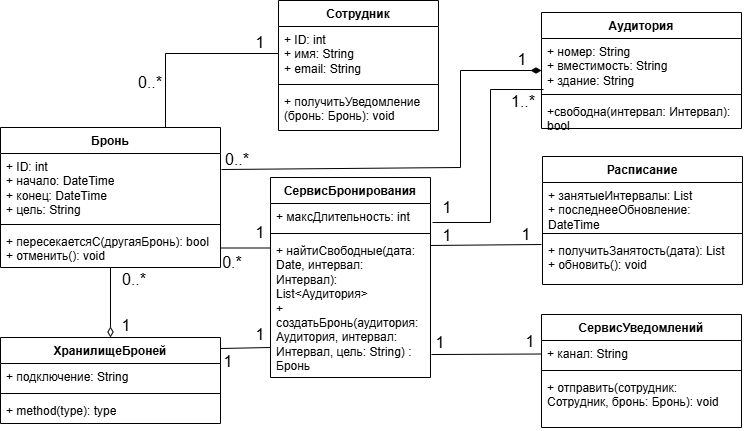

The diagram above was exported from draw.io. Its source (the exported page's mxGraphModel, read from the mxfile embedded in the PNG):
<mxGraphModel dx="692" dy="506" grid="1" gridSize="10" guides="1" tooltips="1" connect="1" arrows="1" fold="1" page="1" pageScale="1" pageWidth="827" pageHeight="1169" math="0" shadow="0">
  <root>
    <mxCell id="0" />
    <mxCell id="1" parent="0" />
    <mxCell id="nV0iBxOhQYqxFt6W0gWw-55" edge="1" parent="1" source="nV0iBxOhQYqxFt6W0gWw-4" style="edgeStyle=none;curved=1;rounded=0;curveGeometry=1;orthogonalLoop=1;jettySize=auto;html=1;fontSize=12;startSize=8;endSize=8;entryX=1;entryY=0.057;entryDx=0;entryDy=0;entryPerimeter=0;exitX=-0.005;exitY=0.149;exitDx=0;exitDy=0;exitPerimeter=0;endArrow=none;endFill=0;" target="nV0iBxOhQYqxFt6W0gWw-12" value="">
      <mxGeometry relative="1" as="geometry" />
    </mxCell>
    <mxCell id="nV0iBxOhQYqxFt6W0gWw-1" parent="1" style="swimlane;fontStyle=1;align=center;verticalAlign=top;childLayout=stackLayout;horizontal=1;startSize=26;horizontalStack=0;resizeParent=1;resizeParentMax=0;resizeLast=0;collapsible=1;marginBottom=0;whiteSpace=wrap;html=1;" value="Расписание" vertex="1">
      <mxGeometry height="128" width="200" x="582" y="169" as="geometry" />
    </mxCell>
    <mxCell id="nV0iBxOhQYqxFt6W0gWw-2" parent="nV0iBxOhQYqxFt6W0gWw-1" style="text;strokeColor=none;fillColor=none;align=left;verticalAlign=top;spacingLeft=4;spacingRight=4;overflow=hidden;rotatable=0;points=[[0,0.5],[1,0.5]];portConstraint=eastwest;whiteSpace=wrap;html=1;" value="+ занятыеИнтервалы: List&lt;div&gt;+ последнееОбновление: DateTime&lt;/div&gt;" vertex="1">
      <mxGeometry height="47" width="200" y="26" as="geometry" />
    </mxCell>
    <mxCell id="nV0iBxOhQYqxFt6W0gWw-3" parent="nV0iBxOhQYqxFt6W0gWw-1" style="line;strokeWidth=1;fillColor=none;align=left;verticalAlign=middle;spacingTop=-1;spacingLeft=3;spacingRight=3;rotatable=0;labelPosition=right;points=[];portConstraint=eastwest;strokeColor=inherit;" value="" vertex="1">
      <mxGeometry height="8" width="200" y="73" as="geometry" />
    </mxCell>
    <mxCell id="nV0iBxOhQYqxFt6W0gWw-4" parent="nV0iBxOhQYqxFt6W0gWw-1" style="text;strokeColor=none;fillColor=none;align=left;verticalAlign=top;spacingLeft=4;spacingRight=4;overflow=hidden;rotatable=0;points=[[0,0.5],[1,0.5]];portConstraint=eastwest;whiteSpace=wrap;html=1;" value="+ получитьЗанятость(дата): List&lt;div&gt;+ обновить(): void&lt;/div&gt;" vertex="1">
      <mxGeometry height="47" width="200" y="81" as="geometry" />
    </mxCell>
    <mxCell id="nV0iBxOhQYqxFt6W0gWw-5" parent="1" style="swimlane;fontStyle=1;align=center;verticalAlign=top;childLayout=stackLayout;horizontal=1;startSize=26;horizontalStack=0;resizeParent=1;resizeParentMax=0;resizeLast=0;collapsible=1;marginBottom=0;whiteSpace=wrap;html=1;" value="СервисУведомлений" vertex="1">
      <mxGeometry height="113" width="200" x="581" y="327" as="geometry" />
    </mxCell>
    <mxCell id="nV0iBxOhQYqxFt6W0gWw-6" parent="nV0iBxOhQYqxFt6W0gWw-5" style="text;strokeColor=none;fillColor=none;align=left;verticalAlign=top;spacingLeft=4;spacingRight=4;overflow=hidden;rotatable=0;points=[[0,0.5],[1,0.5]];portConstraint=eastwest;whiteSpace=wrap;html=1;" value="+ канал: String" vertex="1">
      <mxGeometry height="26" width="200" y="26" as="geometry" />
    </mxCell>
    <mxCell id="nV0iBxOhQYqxFt6W0gWw-7" parent="nV0iBxOhQYqxFt6W0gWw-5" style="line;strokeWidth=1;fillColor=none;align=left;verticalAlign=middle;spacingTop=-1;spacingLeft=3;spacingRight=3;rotatable=0;labelPosition=right;points=[];portConstraint=eastwest;strokeColor=inherit;" value="" vertex="1">
      <mxGeometry height="8" width="200" y="52" as="geometry" />
    </mxCell>
    <mxCell id="nV0iBxOhQYqxFt6W0gWw-8" parent="nV0iBxOhQYqxFt6W0gWw-5" style="text;strokeColor=none;fillColor=none;align=left;verticalAlign=top;spacingLeft=4;spacingRight=4;overflow=hidden;rotatable=0;points=[[0,0.5],[1,0.5]];portConstraint=eastwest;whiteSpace=wrap;html=1;" value="+ отправить(сотрудник: Сотрудник, бронь: Бронь): void" vertex="1">
      <mxGeometry height="53" width="200" y="60" as="geometry" />
    </mxCell>
    <mxCell id="nV0iBxOhQYqxFt6W0gWw-48" edge="1" parent="1" source="nV0iBxOhQYqxFt6W0gWw-12" style="edgeStyle=none;curved=1;rounded=0;curveGeometry=1;orthogonalLoop=1;jettySize=auto;html=1;fontSize=12;startSize=8;endSize=8;entryX=1;entryY=0.5;entryDx=0;entryDy=0;exitX=0;exitY=0.075;exitDx=0;exitDy=0;exitPerimeter=0;endArrow=none;endFill=0;" target="nV0iBxOhQYqxFt6W0gWw-32" value="">
      <mxGeometry relative="1" as="geometry" />
    </mxCell>
    <mxCell id="nV0iBxOhQYqxFt6W0gWw-51" edge="1" parent="1" source="nV0iBxOhQYqxFt6W0gWw-54" style="edgeStyle=none;curved=0;rounded=0;orthogonalLoop=1;jettySize=auto;html=1;fontSize=12;startSize=8;endSize=8;entryX=0.01;entryY=0.981;entryDx=0;entryDy=0;entryPerimeter=0;endArrow=none;endFill=0;exitX=0.25;exitY=1;exitDx=0;exitDy=0;" target="nV0iBxOhQYqxFt6W0gWw-37" value="">
      <mxGeometry relative="1" x="-0.2298" as="geometry">
        <Array as="points">
          <mxPoint x="530" y="235" />
          <mxPoint x="530" y="102.01" />
        </Array>
        <mxPoint x="570" y="100" as="targetPoint" />
      </mxGeometry>
    </mxCell>
    <mxCell id="nV0iBxOhQYqxFt6W0gWw-9" parent="1" style="swimlane;fontStyle=1;align=center;verticalAlign=top;childLayout=stackLayout;horizontal=1;startSize=26;horizontalStack=0;resizeParent=1;resizeParentMax=0;resizeLast=0;collapsible=1;marginBottom=0;whiteSpace=wrap;html=1;" value="СервисБронирования" vertex="1">
      <mxGeometry height="200" width="160" x="310" y="190" as="geometry" />
    </mxCell>
    <mxCell id="nV0iBxOhQYqxFt6W0gWw-10" parent="nV0iBxOhQYqxFt6W0gWw-9" style="text;strokeColor=none;fillColor=none;align=left;verticalAlign=top;spacingLeft=4;spacingRight=4;overflow=hidden;rotatable=0;points=[[0,0.5],[1,0.5]];portConstraint=eastwest;whiteSpace=wrap;html=1;" value="+ максДлительность: int" vertex="1">
      <mxGeometry height="26" width="160" y="26" as="geometry" />
    </mxCell>
    <mxCell id="nV0iBxOhQYqxFt6W0gWw-11" parent="nV0iBxOhQYqxFt6W0gWw-9" style="line;strokeWidth=1;fillColor=none;align=left;verticalAlign=middle;spacingTop=-1;spacingLeft=3;spacingRight=3;rotatable=0;labelPosition=right;points=[];portConstraint=eastwest;strokeColor=inherit;" value="" vertex="1">
      <mxGeometry height="8" width="160" y="52" as="geometry" />
    </mxCell>
    <mxCell id="nV0iBxOhQYqxFt6W0gWw-12" parent="nV0iBxOhQYqxFt6W0gWw-9" style="text;strokeColor=none;fillColor=none;align=left;verticalAlign=top;spacingLeft=4;spacingRight=4;overflow=hidden;rotatable=0;points=[[0,0.5],[1,0.5]];portConstraint=eastwest;whiteSpace=wrap;html=1;" value="+ найтиСвободные(дата: Date, интервал: Интервал): List&amp;lt;Аудитория&amp;gt;&lt;div&gt;+ создатьБронь(аудитория: Аудитория, интервал: Интервал, цель: String) : Бронь&lt;/div&gt;" vertex="1">
      <mxGeometry height="140" width="160" y="60" as="geometry" />
    </mxCell>
    <mxCell id="nV0iBxOhQYqxFt6W0gWw-13" parent="1" style="swimlane;fontStyle=1;align=center;verticalAlign=top;childLayout=stackLayout;horizontal=1;startSize=26;horizontalStack=0;resizeParent=1;resizeParentMax=0;resizeLast=0;collapsible=1;marginBottom=0;whiteSpace=wrap;html=1;" value="ХранилищеБроней" vertex="1">
      <mxGeometry height="86" width="220" x="40" y="350" as="geometry" />
    </mxCell>
    <mxCell id="nV0iBxOhQYqxFt6W0gWw-14" parent="nV0iBxOhQYqxFt6W0gWw-13" style="text;strokeColor=none;fillColor=none;align=left;verticalAlign=top;spacingLeft=4;spacingRight=4;overflow=hidden;rotatable=0;points=[[0,0.5],[1,0.5]];portConstraint=eastwest;whiteSpace=wrap;html=1;" value="+ подключение: String" vertex="1">
      <mxGeometry height="26" width="220" y="26" as="geometry" />
    </mxCell>
    <mxCell id="nV0iBxOhQYqxFt6W0gWw-15" parent="nV0iBxOhQYqxFt6W0gWw-13" style="line;strokeWidth=1;fillColor=none;align=left;verticalAlign=middle;spacingTop=-1;spacingLeft=3;spacingRight=3;rotatable=0;labelPosition=right;points=[];portConstraint=eastwest;strokeColor=inherit;" value="" vertex="1">
      <mxGeometry height="8" width="220" y="52" as="geometry" />
    </mxCell>
    <mxCell id="nV0iBxOhQYqxFt6W0gWw-16" parent="nV0iBxOhQYqxFt6W0gWw-13" style="text;strokeColor=none;fillColor=none;align=left;verticalAlign=top;spacingLeft=4;spacingRight=4;overflow=hidden;rotatable=0;points=[[0,0.5],[1,0.5]];portConstraint=eastwest;whiteSpace=wrap;html=1;" value="+ method(type): type" vertex="1">
      <mxGeometry height="26" width="220" y="60" as="geometry" />
    </mxCell>
    <mxCell id="nV0iBxOhQYqxFt6W0gWw-25" parent="1" style="swimlane;fontStyle=1;align=center;verticalAlign=top;childLayout=stackLayout;horizontal=1;startSize=26;horizontalStack=0;resizeParent=1;resizeParentMax=0;resizeLast=0;collapsible=1;marginBottom=0;whiteSpace=wrap;html=1;" value="Сотрудник" vertex="1">
      <mxGeometry height="130" width="160" x="318" y="13" as="geometry" />
    </mxCell>
    <mxCell id="nV0iBxOhQYqxFt6W0gWw-26" parent="nV0iBxOhQYqxFt6W0gWw-25" style="text;strokeColor=none;fillColor=none;align=left;verticalAlign=top;spacingLeft=4;spacingRight=4;overflow=hidden;rotatable=0;points=[[0,0.5],[1,0.5]];portConstraint=eastwest;whiteSpace=wrap;html=1;" value="+ ID: int&lt;div&gt;+ имя: String&lt;/div&gt;&lt;div&gt;+ email: String&lt;/div&gt;" vertex="1">
      <mxGeometry height="54" width="160" y="26" as="geometry" />
    </mxCell>
    <mxCell id="nV0iBxOhQYqxFt6W0gWw-27" parent="nV0iBxOhQYqxFt6W0gWw-25" style="line;strokeWidth=1;fillColor=none;align=left;verticalAlign=middle;spacingTop=-1;spacingLeft=3;spacingRight=3;rotatable=0;labelPosition=right;points=[];portConstraint=eastwest;strokeColor=inherit;" value="" vertex="1">
      <mxGeometry height="8" width="160" y="80" as="geometry" />
    </mxCell>
    <mxCell id="nV0iBxOhQYqxFt6W0gWw-28" parent="nV0iBxOhQYqxFt6W0gWw-25" style="text;strokeColor=none;fillColor=none;align=left;verticalAlign=top;spacingLeft=4;spacingRight=4;overflow=hidden;rotatable=0;points=[[0,0.5],[1,0.5]];portConstraint=eastwest;whiteSpace=wrap;html=1;" value="+ получитьУведомление (бронь: Бронь): void" vertex="1">
      <mxGeometry height="42" width="160" y="88" as="geometry" />
    </mxCell>
    <mxCell id="nV0iBxOhQYqxFt6W0gWw-43" edge="1" parent="1" source="nV0iBxOhQYqxFt6W0gWw-29" style="edgeStyle=none;curved=1;rounded=0;curveGeometry=1;orthogonalLoop=1;jettySize=auto;html=1;entryX=0.5;entryY=0;entryDx=0;entryDy=0;fontSize=12;startSize=8;endSize=8;endArrow=diamondThin;endFill=0;" target="nV0iBxOhQYqxFt6W0gWw-13">
      <mxGeometry relative="1" as="geometry" />
    </mxCell>
    <mxCell id="nV0iBxOhQYqxFt6W0gWw-29" parent="1" style="swimlane;fontStyle=1;align=center;verticalAlign=top;childLayout=stackLayout;horizontal=1;startSize=26;horizontalStack=0;resizeParent=1;resizeParentMax=0;resizeLast=0;collapsible=1;marginBottom=0;whiteSpace=wrap;html=1;" value="Бронь" vertex="1">
      <mxGeometry height="140" width="220" x="40" y="140" as="geometry" />
    </mxCell>
    <mxCell id="nV0iBxOhQYqxFt6W0gWw-30" parent="nV0iBxOhQYqxFt6W0gWw-29" style="text;strokeColor=none;fillColor=none;align=left;verticalAlign=top;spacingLeft=4;spacingRight=4;overflow=hidden;rotatable=0;points=[[0,0.5],[1,0.5]];portConstraint=eastwest;whiteSpace=wrap;html=1;" value="+ ID: int&lt;div&gt;+ начало: DateTime&lt;/div&gt;&lt;div&gt;+ конец: DateTime&lt;/div&gt;&lt;div&gt;+ цель: String&lt;/div&gt;" vertex="1">
      <mxGeometry height="67" width="220" y="26" as="geometry" />
    </mxCell>
    <mxCell id="nV0iBxOhQYqxFt6W0gWw-31" parent="nV0iBxOhQYqxFt6W0gWw-29" style="line;strokeWidth=1;fillColor=none;align=left;verticalAlign=middle;spacingTop=-1;spacingLeft=3;spacingRight=3;rotatable=0;labelPosition=right;points=[];portConstraint=eastwest;strokeColor=inherit;" value="" vertex="1">
      <mxGeometry height="8" width="220" y="93" as="geometry" />
    </mxCell>
    <mxCell id="nV0iBxOhQYqxFt6W0gWw-32" parent="nV0iBxOhQYqxFt6W0gWw-29" style="text;strokeColor=none;fillColor=none;align=left;verticalAlign=top;spacingLeft=4;spacingRight=4;overflow=hidden;rotatable=0;points=[[0,0.5],[1,0.5]];portConstraint=eastwest;whiteSpace=wrap;html=1;" value="+ пересекаетсяС(другаяБронь): bool&lt;div&gt;+ отменить(): void&lt;/div&gt;" vertex="1">
      <mxGeometry height="39" width="220" y="101" as="geometry" />
    </mxCell>
    <mxCell id="nV0iBxOhQYqxFt6W0gWw-33" edge="1" parent="1" source="nV0iBxOhQYqxFt6W0gWw-26" style="edgeStyle=none;curved=0;rounded=0;orthogonalLoop=1;jettySize=auto;html=1;fontSize=12;startSize=8;endSize=8;entryX=0.75;entryY=0;entryDx=0;entryDy=0;endArrow=none;endFill=0;" target="nV0iBxOhQYqxFt6W0gWw-29">
      <mxGeometry relative="1" as="geometry">
        <Array as="points">
          <mxPoint x="205" y="66" />
        </Array>
        <mxPoint x="210" y="73" as="targetPoint" />
      </mxGeometry>
    </mxCell>
    <mxCell id="nV0iBxOhQYqxFt6W0gWw-34" parent="1" style="text;html=1;whiteSpace=wrap;strokeColor=none;fillColor=none;align=center;verticalAlign=middle;rounded=0;fontSize=16;" value="1" vertex="1">
      <mxGeometry height="30" width="60" x="270" y="40" as="geometry" />
    </mxCell>
    <mxCell id="nV0iBxOhQYqxFt6W0gWw-35" parent="1" style="text;html=1;whiteSpace=wrap;strokeColor=none;fillColor=none;align=center;verticalAlign=middle;rounded=0;fontSize=16;" value="0..*" vertex="1">
      <mxGeometry height="30" width="60" x="160" y="80" as="geometry" />
    </mxCell>
    <mxCell id="nV0iBxOhQYqxFt6W0gWw-36" parent="1" style="swimlane;fontStyle=1;align=center;verticalAlign=top;childLayout=stackLayout;horizontal=1;startSize=26;horizontalStack=0;resizeParent=1;resizeParentMax=0;resizeLast=0;collapsible=1;marginBottom=0;whiteSpace=wrap;html=1;" value="Аудитория" vertex="1">
      <mxGeometry height="116" width="200" x="581" y="25" as="geometry" />
    </mxCell>
    <mxCell id="nV0iBxOhQYqxFt6W0gWw-37" parent="nV0iBxOhQYqxFt6W0gWw-36" style="text;strokeColor=none;fillColor=none;align=left;verticalAlign=top;spacingLeft=4;spacingRight=4;overflow=hidden;rotatable=0;points=[[0,0.5],[1,0.5]];portConstraint=eastwest;whiteSpace=wrap;html=1;" value="+ номер: String&lt;div&gt;+ вместимость: String&amp;nbsp;&lt;/div&gt;&lt;div&gt;+ здание: String&lt;/div&gt;" vertex="1">
      <mxGeometry height="52" width="200" y="26" as="geometry" />
    </mxCell>
    <mxCell id="nV0iBxOhQYqxFt6W0gWw-38" parent="nV0iBxOhQYqxFt6W0gWw-36" style="line;strokeWidth=1;fillColor=none;align=left;verticalAlign=middle;spacingTop=-1;spacingLeft=3;spacingRight=3;rotatable=0;labelPosition=right;points=[];portConstraint=eastwest;strokeColor=inherit;" value="" vertex="1">
      <mxGeometry height="8" width="200" y="78" as="geometry" />
    </mxCell>
    <mxCell id="nV0iBxOhQYqxFt6W0gWw-39" parent="nV0iBxOhQYqxFt6W0gWw-36" style="text;strokeColor=none;fillColor=none;align=left;verticalAlign=top;spacingLeft=4;spacingRight=4;overflow=hidden;rotatable=0;points=[[0,0.5],[1,0.5]];portConstraint=eastwest;whiteSpace=wrap;html=1;" value="+свободна(интервал: Интервал): bool" vertex="1">
      <mxGeometry height="30" width="200" y="86" as="geometry" />
    </mxCell>
    <mxCell id="nV0iBxOhQYqxFt6W0gWw-40" edge="1" parent="1" source="nV0iBxOhQYqxFt6W0gWw-36" style="edgeStyle=none;curved=0;rounded=0;orthogonalLoop=1;jettySize=auto;html=1;entryX=1.005;entryY=0.239;entryDx=0;entryDy=0;fontSize=12;startSize=8;endSize=8;exitX=0;exitY=0.5;exitDx=0;exitDy=0;entryPerimeter=0;endArrow=none;endFill=0;startArrow=diamondThin;startFill=1;" target="nV0iBxOhQYqxFt6W0gWw-30">
      <mxGeometry relative="1" x="0.0253" as="geometry">
        <Array as="points">
          <mxPoint x="500" y="83" />
          <mxPoint x="500" y="180" />
        </Array>
      </mxGeometry>
    </mxCell>
    <mxCell id="nV0iBxOhQYqxFt6W0gWw-41" parent="1" style="text;html=1;whiteSpace=wrap;strokeColor=none;fillColor=none;align=center;verticalAlign=middle;rounded=0;fontSize=16;" value="1" vertex="1">
      <mxGeometry height="30" width="60" x="532" y="57" as="geometry" />
    </mxCell>
    <mxCell id="nV0iBxOhQYqxFt6W0gWw-42" parent="1" style="text;html=1;whiteSpace=wrap;strokeColor=none;fillColor=none;align=center;verticalAlign=middle;rounded=0;fontSize=16;" value="0..*" vertex="1">
      <mxGeometry height="30" width="60" x="247" y="157" as="geometry" />
    </mxCell>
    <mxCell id="nV0iBxOhQYqxFt6W0gWw-44" parent="1" style="text;html=1;whiteSpace=wrap;strokeColor=none;fillColor=none;align=center;verticalAlign=middle;rounded=0;fontSize=16;" value="1" vertex="1">
      <mxGeometry height="30" width="60" x="136" y="323" as="geometry" />
    </mxCell>
    <mxCell id="nV0iBxOhQYqxFt6W0gWw-46" parent="1" style="text;html=1;whiteSpace=wrap;strokeColor=none;fillColor=none;align=center;verticalAlign=middle;rounded=0;fontSize=16;" value="0..*" vertex="1">
      <mxGeometry height="30" width="60" x="144" y="277" as="geometry" />
    </mxCell>
    <mxCell id="nV0iBxOhQYqxFt6W0gWw-49" parent="1" style="text;html=1;whiteSpace=wrap;strokeColor=none;fillColor=none;align=center;verticalAlign=middle;rounded=0;fontSize=16;" value="1" vertex="1">
      <mxGeometry height="30" width="60" x="270" y="230" as="geometry" />
    </mxCell>
    <mxCell id="nV0iBxOhQYqxFt6W0gWw-50" parent="1" style="text;html=1;whiteSpace=wrap;strokeColor=none;fillColor=none;align=center;verticalAlign=middle;rounded=0;fontSize=16;" value="0.*" vertex="1">
      <mxGeometry height="30" width="60" x="242" y="260" as="geometry" />
    </mxCell>
    <mxCell id="nV0iBxOhQYqxFt6W0gWw-53" parent="1" style="text;html=1;whiteSpace=wrap;strokeColor=none;fillColor=none;align=center;verticalAlign=middle;rounded=0;fontSize=16;" value="1..*" vertex="1">
      <mxGeometry height="30" width="60" x="533" y="99" as="geometry" />
    </mxCell>
    <mxCell id="nV0iBxOhQYqxFt6W0gWw-54" parent="1" style="text;html=1;whiteSpace=wrap;strokeColor=none;fillColor=none;align=center;verticalAlign=middle;rounded=0;fontSize=16;" value="1" vertex="1">
      <mxGeometry height="30" width="60" x="457" y="205" as="geometry" />
    </mxCell>
    <mxCell id="nV0iBxOhQYqxFt6W0gWw-56" parent="1" style="text;html=1;whiteSpace=wrap;strokeColor=none;fillColor=none;align=center;verticalAlign=middle;rounded=0;fontSize=16;" value="1" vertex="1">
      <mxGeometry height="30" width="60" x="536" y="232" as="geometry" />
    </mxCell>
    <mxCell id="nV0iBxOhQYqxFt6W0gWw-57" parent="1" style="text;html=1;whiteSpace=wrap;strokeColor=none;fillColor=none;align=center;verticalAlign=middle;rounded=0;fontSize=16;" value="1" vertex="1">
      <mxGeometry height="30" width="60" x="457" y="233" as="geometry" />
    </mxCell>
    <mxCell id="nV0iBxOhQYqxFt6W0gWw-58" edge="1" parent="1" style="edgeStyle=none;curved=1;rounded=0;curveGeometry=1;orthogonalLoop=1;jettySize=auto;html=1;entryX=1;entryY=0.128;entryDx=0;entryDy=0;entryPerimeter=0;fontSize=12;startSize=8;endSize=8;endArrow=none;endFill=0;" target="nV0iBxOhQYqxFt6W0gWw-13">
      <mxGeometry relative="1" as="geometry">
        <mxPoint x="310" y="359.98" as="sourcePoint" />
      </mxGeometry>
    </mxCell>
    <mxCell id="nV0iBxOhQYqxFt6W0gWw-59" parent="1" style="text;html=1;whiteSpace=wrap;strokeColor=none;fillColor=none;align=center;verticalAlign=middle;rounded=0;fontSize=16;" value="1" vertex="1">
      <mxGeometry height="30" width="60" x="270" y="332" as="geometry" />
    </mxCell>
    <mxCell id="nV0iBxOhQYqxFt6W0gWw-60" parent="1" style="text;html=1;whiteSpace=wrap;strokeColor=none;fillColor=none;align=center;verticalAlign=middle;rounded=0;fontSize=16;" value="1" vertex="1">
      <mxGeometry height="30" width="60" x="238" y="359" as="geometry" />
    </mxCell>
    <mxCell id="nV0iBxOhQYqxFt6W0gWw-61" edge="1" parent="1" source="nV0iBxOhQYqxFt6W0gWw-6" style="edgeStyle=none;curved=1;rounded=0;curveGeometry=1;orthogonalLoop=1;jettySize=auto;html=1;fontSize=12;startSize=8;endSize=8;entryX=1.006;entryY=0.836;entryDx=0;entryDy=0;entryPerimeter=0;endArrow=none;endFill=0;" target="nV0iBxOhQYqxFt6W0gWw-12" value="">
      <mxGeometry relative="1" as="geometry" />
    </mxCell>
    <mxCell id="nV0iBxOhQYqxFt6W0gWw-63" parent="1" style="text;html=1;whiteSpace=wrap;strokeColor=none;fillColor=none;align=center;verticalAlign=middle;rounded=0;fontSize=16;" value="1" vertex="1">
      <mxGeometry height="30" width="60" x="450" y="340" as="geometry" />
    </mxCell>
    <mxCell id="nV0iBxOhQYqxFt6W0gWw-64" parent="1" style="text;html=1;whiteSpace=wrap;strokeColor=none;fillColor=none;align=center;verticalAlign=middle;rounded=0;fontSize=16;" value="1" vertex="1">
      <mxGeometry height="30" width="60" x="540" y="339" as="geometry" />
    </mxCell>
  </root>
</mxGraphModel>